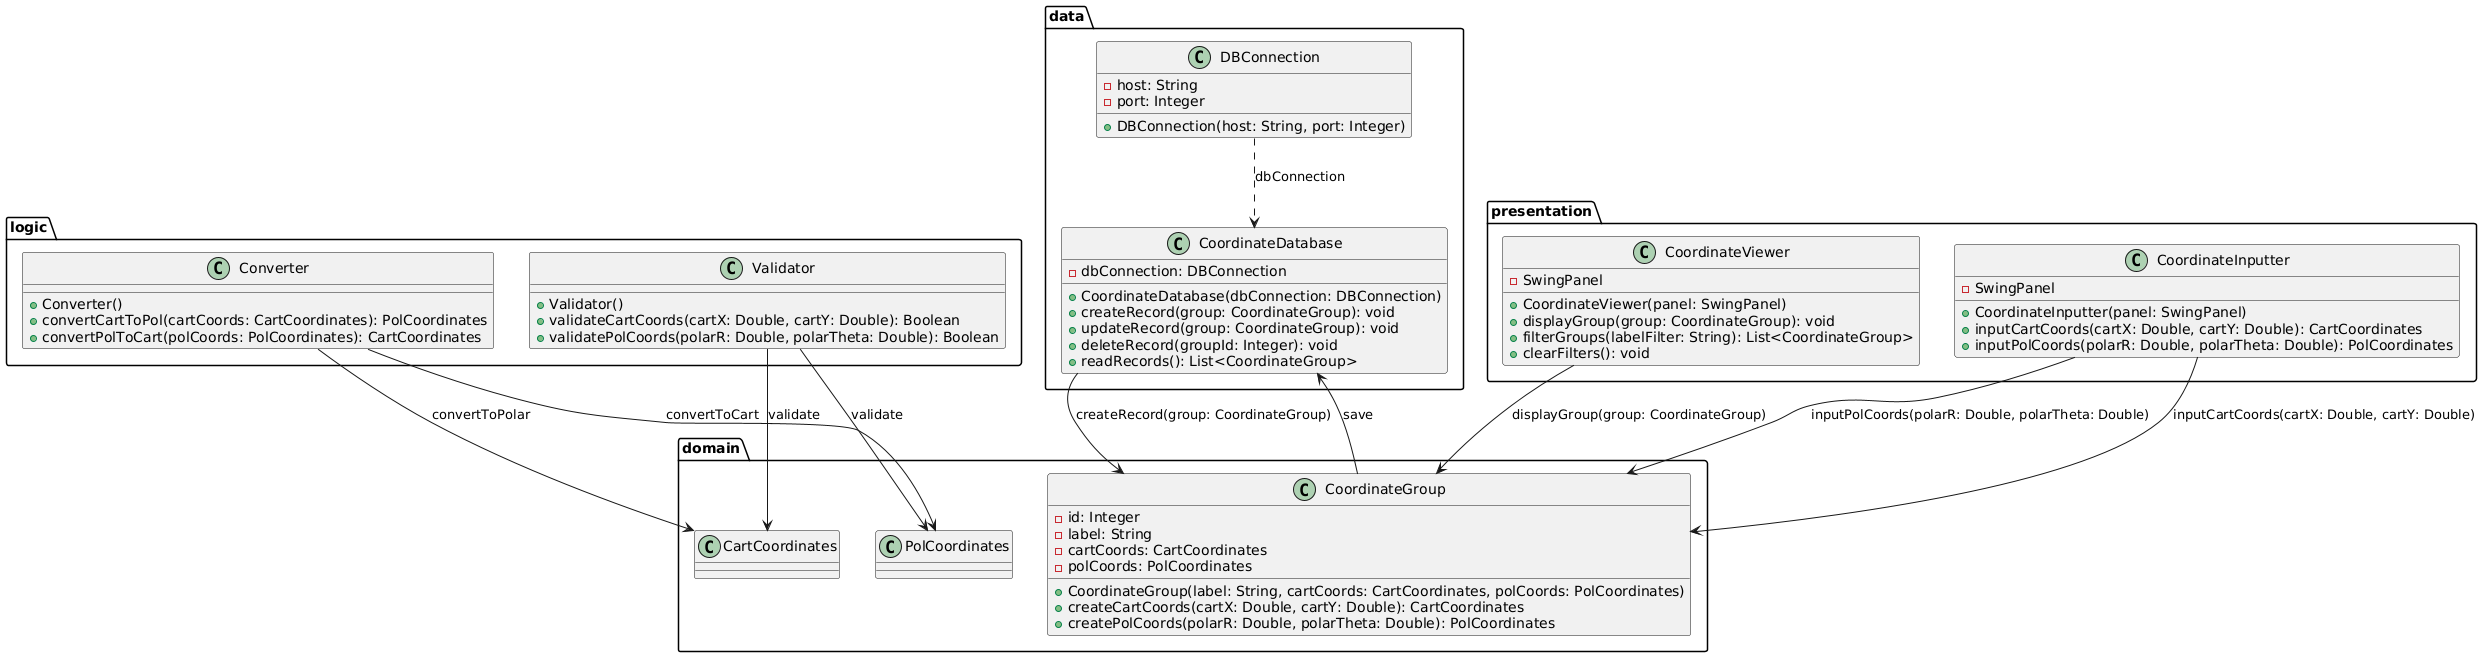

The diagram above was rendered by PlantUML. Its source (embedded in the PNG):
@startuml
package domain {
  class CoordinateGroup {
    - id: Integer
    - label: String
    - cartCoords: CartCoordinates
    - polCoords: PolCoordinates

    + CoordinateGroup(label: String, cartCoords: CartCoordinates, polCoords: PolCoordinates)
    + createCartCoords(cartX: Double, cartY: Double): CartCoordinates
    + createPolCoords(polarR: Double, polarTheta: Double): PolCoordinates
  }
  class CartCoordinates
  class PolCoordinates
}

package data {
  class CoordinateDatabase {
    - dbConnection: DBConnection

    + CoordinateDatabase(dbConnection: DBConnection)
    + createRecord(group: CoordinateGroup): void
    + updateRecord(group: CoordinateGroup): void
    + deleteRecord(groupId: Integer): void
    + readRecords(): List<CoordinateGroup>
  }

  class DBConnection {
    - host: String
    - port: Integer

    + DBConnection(host: String, port: Integer)
  }
}

package logic {
  class Converter {
    + Converter()
    + convertCartToPol(cartCoords: CartCoordinates): PolCoordinates
    + convertPolToCart(polCoords: PolCoordinates): CartCoordinates
  }

  class Validator {
    + Validator()
    + validateCartCoords(cartX: Double, cartY: Double): Boolean
    + validatePolCoords(polarR: Double, polarTheta: Double): Boolean
  }
}

package presentation {
  class CoordinateViewer {
    - SwingPanel

    + CoordinateViewer(panel: SwingPanel)
    + displayGroup(group: CoordinateGroup): void
    + filterGroups(labelFilter: String): List<CoordinateGroup>
    + clearFilters(): void
  }

  class CoordinateInputter {
    - SwingPanel

    + CoordinateInputter(panel: SwingPanel)
    + inputCartCoords(cartX: Double, cartY: Double): CartCoordinates
    + inputPolCoords(polarR: Double, polarTheta: Double): PolCoordinates
  }
}


  CoordinateDatabase --u> CoordinateGroup: createRecord(group: CoordinateGroup)
  CoordinateGroup -u-> CoordinateDatabase: save
  CoordinateViewer -u-> CoordinateGroup: displayGroup(group: CoordinateGroup)
  CoordinateInputter --> CoordinateGroup: inputCartCoords(cartX: Double, cartY: Double)
  CoordinateInputter --> CoordinateGroup: inputPolCoords(polarR: Double, polarTheta: Double)

  Converter -l-> CartCoordinates: convertToPolar
  Converter -l-> PolCoordinates: convertToCart

  Validator --> CartCoordinates: validate
  Validator --> PolCoordinates: validate

  DBConnection ..> CoordinateDatabase: dbConnection

@enduml